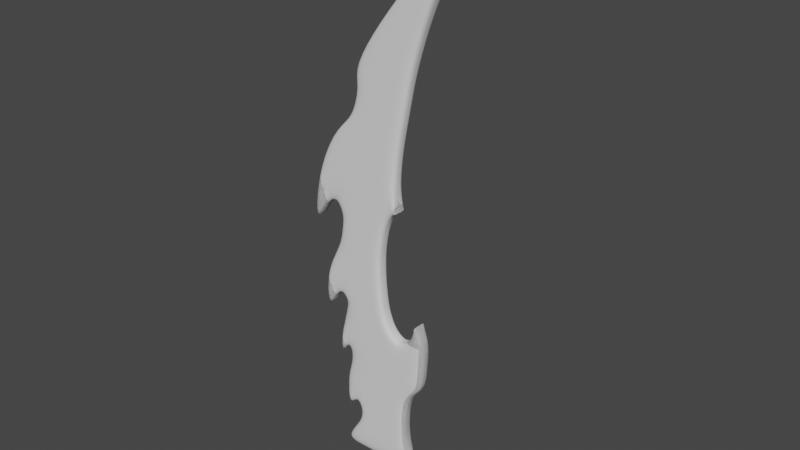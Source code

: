 # Source: sword_2.blend  (saved by Blender 3.3.6; exported with 4.5.12 LTS)
import bpy
from mathutils import Matrix  # noqa: F401  (used for matrix-valued properties, if any)

bpy.ops.wm.read_factory_settings(use_empty=True)
scene = bpy.context.scene
scene.name = 'Scene'

# ---- collections
col_collection = bpy.data.collections.new('Collection'); scene.collection.children.link(col_collection)

# ---- node groups
ng_auto_smooth = bpy.data.node_groups.new('Auto Smooth', 'GeometryNodeTree')
_s = ng_auto_smooth.interface.new_socket(name='Geometry', in_out='OUTPUT', socket_type='NodeSocketGeometry')
_s = ng_auto_smooth.interface.new_socket(name='Geometry', in_out='INPUT', socket_type='NodeSocketGeometry')
_s = ng_auto_smooth.interface.new_socket(name='Angle', in_out='INPUT', socket_type='NodeSocketFloat')
_s.subtype = 'ANGLE'
_s.min_value = 0.0
_s.max_value = 3.142
ng_auto_smooth.is_modifier = True
_N = ng_auto_smooth.nodes; _L = ng_auto_smooth.links
n0 = _N.new('NodeGroupOutput'); n0.name = 'Group Output'; n0.location = (480, -100)
n1 = _N.new('NodeGroupInput'); n1.name = 'Group Input'; n1.location = (-420, -300)
n2 = _N.new('NodeGroupInput'); n2.name = 'Group Input.001'; n2.location = (-60, -100)
n3 = _N.new('GeometryNodeSetShadeSmooth'); n3.name = 'Set Shade Smooth'; n3.location = (120, -100)
n3.domain = 'EDGE'
n4 = _N.new('GeometryNodeSetShadeSmooth'); n4.name = 'Set Shade Smooth.001'; n4.location = (300, -100)
n5 = _N.new('GeometryNodeInputMeshEdgeAngle'); n5.name = 'Edge Angle'; n5.location = (-420, -220)
n6 = _N.new('GeometryNodeInputEdgeSmooth'); n6.name = 'Is Edge Smooth'; n6.location = (-60, -160)
n7 = _N.new('GeometryNodeInputShadeSmooth'); n7.name = 'Is Face Smooth'; n7.location = (-240, -340)
n8 = _N.new('FunctionNodeBooleanMath'); n8.name = 'Boolean Math'; n8.location = (-60, -220)
n9 = _N.new('FunctionNodeCompare'); n9.name = 'Compare'; n9.location = (-240, -180)
n9.operation = 'LESS_EQUAL'
_L.new(n5.outputs[0], n9.inputs[0])
_L.new(n4.outputs[0], n0.inputs[0])
_L.new(n1.outputs[1], n9.inputs[1])
_L.new(n9.outputs[0], n8.inputs[0])
_L.new(n7.outputs[0], n8.inputs[1])
_L.new(n2.outputs[0], n3.inputs[0])
_L.new(n6.outputs[0], n3.inputs[1])
_L.new(n3.outputs[0], n4.inputs[0])
_L.new(n8.outputs[0], n3.inputs[2])
n0.is_active_output = True

# ---- world
world_world = bpy.data.worlds.new('World'); scene.world = world_world
world_world.use_nodes = True; world_world.node_tree.nodes.clear()
_N = world_world.node_tree.nodes; _L = world_world.node_tree.links
n0 = _N.new('ShaderNodeOutputWorld'); n0.name = 'World Output'; n0.location = (300, 300)
n1 = _N.new('ShaderNodeBackground'); n1.name = 'Background'; n1.location = (10, 300)
n1.inputs[0].default_value = (0.05088, 0.05088, 0.05088, 1.0)
_L.new(n1.outputs[0], n0.inputs[0])
n0.is_active_output = True
world_world.color = (0.05088, 0.05088, 0.05088)
world_world.use_sun_shadow = False
world_world.sun_shadow_jitter_overblur = 0.0

# ---- meshes
me_plane_001 = bpy.data.meshes.new('Plane.001')
me_plane_001.from_pydata([(-2.713, -10.31, 0.2429), (-0.4959, -10.43, 0.2429), (-0.5432, -8.626, 0.2429), (-1.994, -8.458, 0.2429), (-2.12, -9.494, 0.2429), (-0.6125, -9.672, 0.2429), (-0.6058, -9.144, 0.2429), (-1.913, -9.0, 0.2429), (-0.3077, -7.74, 0.2429), (-2.213, -7.427, 0.2429), (-2.333, -7.904, 0.2429), (-0.4554, -8.178, 0.2429), (0.141, -6.873, 0.2429), (-2.05, -6.513, 0.2429), (-2.101, -7.085, 0.2429), (0.02053, -7.433, 0.2429), (0.2565, -6.027, 0.2429), (-2.19, -5.624, 0.2429), (-1.188, -10.55, 0.2429), (-0.9786, -8.575, 0.2429), (-1.065, -9.618, 0.2429), (-0.9981, -9.101, 0.2429), (-0.8793, -7.646, 0.2429), (-1.019, -8.096, 0.2429), (-0.5162, -6.765, 0.2429), (-0.6158, -7.329, 0.2429), (-0.4773, -5.906, 0.2429), (-2.088, -4.544, 0.2429), (-0.8556, -4.746, 0.2429), (-2.029, -5.102, 0.2429), (-0.7828, -5.307, 0.2429), (0.1319, -5.182, 0.2429), (0.05933, -5.171, 0.2429), (-0.08389, -5.56, 0.2429), (0.2429, -5.613, 0.2429), (-2.149, -3.155, 0.2429), (-0.8085, -3.375, 0.2429), (-1.892, -1.376, 0.2429), (-0.3702, -1.626, 0.2429), (-1.857, -2.293, 0.2429), (-0.6612, -2.489, 0.2429), (0.1076, -5.116, 0.2429), (0.07821, -5.111, 0.2429), (-1.783, 0.8555, 0.2429), (0.1004, 0.5459, 0.2429), (-0.9053, 2.967, 0.2429), (0.6334, 2.715, 0.2429), (0.9677, 5.561, 0.2429), (1.642, 5.451, 0.2429), (-0.06847, 4.281, 0.2429), (1.071, 4.094, 0.2429), (2.267, 6.849, 0.2429), (2.362, 6.834, 0.2429), (1.568, 6.213, 0.2429), (1.966, 6.148, 0.2429), (-0.99, 1.852, 0.2429), (0.3669, 1.63, 0.2429), (-2.571, -2.073, 0.2429), (-2.644, -2.065, 0.2345), (-2.172, -1.432, 0.2421), (-2.4, -0.5736, 0.2387), (-2.525, -5.091, 0.2429), (-2.602, -5.082, 0.2429), (-2.33, -4.722, 0.2429), (-2.524, -3.95, 0.2429), (-1.838, -0.2603, 0.2429), (-0.1004, -0.5459, 0.2429), (-2.608, -2.069, 0.2387), (-2.281, -1.004, 0.2404), (-0.1959, -1.483, 0.2429), (-0.1488, -1.301, 0.2429), (-2.3, -6.741, 0.2429), (-2.355, -6.73, 0.2429), (-2.19, -6.568, 0.2429), (-2.307, -6.172, 0.2429), (-0.1337, -1.443, 0.2429), (-0.1276, -1.409, 0.2429), (-2.28, -8.765, 0.2429), (-2.34, -8.702, 0.2429), (2.339, 6.892, 0.2429), (2.395, 6.883, 0.2429), (-0.7828, -5.307, 0.0), (-0.4773, -5.906, -1.639e-07), (0.02053, -7.433, -1.043e-07), (-0.3077, -7.74, -8.941e-08), (-0.9053, 2.967, 1.639e-07), (-0.06847, 4.281, 3.278e-07), (1.642, 5.451, 4.47e-07), (1.071, 4.094, 3.129e-07), (-2.602, -2.07, -0.004101), (-2.638, -2.066, -0.00825), (0.9677, 5.561, 4.321e-07), (-0.08389, -5.56, -1.341e-07), (0.6334, 2.715, 1.639e-07), (0.1319, -5.182, -8.941e-08), (0.2429, -5.613, -1.192e-07), (0.2565, -6.027, -1.49e-07), (0.141, -6.873, -1.341e-07), (0.05933, -5.171, -1.043e-07), (-1.188, -10.55, -1.49e-08), (-2.713, -10.31, -1.49e-08), (-2.12, -9.494, -1.49e-08), (1.568, 6.213, 5.215e-07), (-0.4959, -10.43, -1.49e-08), (2.362, 6.834, 5.811e-07), (1.966, 6.148, 5.215e-07), (-0.1004, -0.5459, 1.49e-08), (-0.1488, -1.301, -2.98e-08), (2.267, 6.849, 5.811e-07), (-0.5432, -8.626, -5.96e-08), (-0.6058, -9.144, -4.47e-08), (-0.1959, -1.483, -2.98e-08), (-0.3702, -1.626, 7.451e-08), (-0.8085, -3.375, -8.941e-08), (-0.8556, -4.746, -2.235e-07), (-1.913, -9.0, -4.47e-08), (-2.3, -6.741, -2.384e-07), (-2.355, -6.73, -2.235e-07), (-0.6125, -9.672, -1.49e-08), (-2.05, -6.513, -1.49e-07), (-2.19, -6.568, -1.937e-07), (-0.99, 1.852, 5.96e-08), (-2.149, -3.155, -1.043e-07), (-1.857, -2.293, 0.0), (-2.307, -6.172, -2.235e-07), (0.3669, 1.63, 7.451e-08), (0.1004, 0.5459, -1.49e-08), (-0.6612, -2.489, -1.49e-08), (-1.892, -1.376, 5.662e-07), (-1.994, -8.458, -5.96e-08), (-2.19, -5.624, -1.937e-07), (-2.566, -2.075, 4.832e-05), (-2.169, -1.434, -0.0007095), (-0.1276, -1.409, -5.96e-08), (-0.1337, -1.443, -7.451e-08), (-2.398, -0.5738, -0.004157), (0.07821, -5.111, 0.0), (0.1076, -5.116, 0.0), (-0.4554, -8.178, -7.451e-08), (-1.783, 0.8554, 7.451e-08), (-2.333, -7.904, -8.941e-08), (-2.213, -7.427, -1.043e-07), (-2.28, -8.765, -1.341e-07), (-2.34, -8.702, -1.341e-07), (-2.525, -5.091, -3.427e-07), (-2.602, -5.082, -3.427e-07), (-2.088, -4.544, -2.384e-07), (-2.33, -4.722, -2.831e-07), (2.339, 6.892, 5.96e-07), (2.395, 6.883, 5.811e-07), (-2.524, -3.95, -2.235e-07), (-2.029, -5.102, 0.0), (-2.101, -7.085, -1.341e-07), (-1.208, 1.324, 0.2429), (0.2337, 1.088, 0.2429), (-1.208, 1.324, 0.0), (0.2337, 1.088, 2.98e-08), (-0.5514, -2.051, 0.2429), (-1.768, -1.852, 0.2429), (-1.767, -1.852, 0.0), (-0.5514, -2.051, 0.0), (-1.949, -2.733, 0.2429), (-0.7527, -2.929, 0.2429), (-0.7527, -2.929, 0.0), (-1.949, -2.733, 0.0), (-0.8371, -5.023, 0.2429), (-1.969, -4.838, 0.2429), (-1.969, -4.838, 0.0), (-0.8371, -5.023, 0.0), (-0.2091, -5.745, 0.2429), (0.2497, -5.82, 0.2429), (0.2497, -5.82, -1.341e-07), (-0.2091, -5.745, 0.0), (-2.109, -5.363, 0.2429), (-0.7015, -5.595, 0.2429), (-2.109, -5.363, 0.0), (-0.7015, -5.595, 0.0), (-2.118, -3.849, 0.2429), (-0.8553, -4.057, 0.2429), (-2.564, -5.087, 0.2429), (-2.427, -4.336, 0.2429), (-2.564, -5.087, -3.427e-07), (-0.8553, -4.057, 0.0), (0.5002, 2.173, 0.2429), (-0.848, 2.393, 0.2429), (0.5002, 2.173, 1.192e-07), (-0.848, 2.393, 0.0)], [], [(21, 19, 2, 6), (18, 20, 5, 1), (20, 21, 6, 5), (23, 22, 8, 11), (19, 23, 11, 2), (25, 24, 12, 15), (22, 25, 15, 8), (24, 26, 16, 12), (13, 17, 26, 24), (9, 14, 25, 22), (14, 13, 24, 25), (3, 10, 23, 19), (10, 9, 22, 23), (4, 7, 21, 20), (0, 4, 20, 18), (7, 3, 19, 21), (166, 27, 28, 165), (173, 29, 30, 174), (33, 32, 31, 34), (169, 33, 34, 170), (177, 35, 36, 178), (158, 37, 38, 157), (161, 39, 40, 162), (32, 42, 41, 31), (65, 43, 44, 66), (184, 45, 46, 183), (49, 47, 48, 50), (45, 49, 50, 46), (53, 51, 52, 54), (47, 53, 54, 48), (153, 55, 56, 154), (68, 67, 58, 60), (65, 68, 60, 43), (180, 179, 62, 64), (177, 180, 64, 35), (37, 59, 68, 65), (59, 57, 67, 68), (37, 65, 66, 38), (66, 70, 69, 38), (73, 71, 72, 74), (13, 73, 74, 17), (70, 76, 75, 69), (3, 77, 78, 10), (51, 79, 80, 52), (13, 14, 152, 119), (166, 29, 151, 167), (183, 46, 93, 185), (35, 64, 150, 122), (52, 80, 149, 104), (15, 12, 97, 83), (165, 28, 114, 168), (153, 43, 139, 155), (61, 63, 147, 144), (79, 51, 108, 148), (14, 9, 141, 152), (173, 17, 130, 175), (64, 62, 145, 150), (80, 79, 148, 149), (66, 44, 126, 106), (63, 27, 146, 147), (10, 78, 143, 140), (179, 61, 144, 181), (77, 3, 129, 142), (2, 11, 138, 109), (78, 77, 142, 143), (9, 10, 140, 141), (42, 32, 98, 136), (43, 60, 135, 139), (69, 75, 134, 111), (11, 8, 84, 138), (31, 41, 137, 94), (57, 59, 132, 131), (76, 70, 107, 133), (41, 42, 136, 137), (60, 58, 90, 135), (75, 76, 133, 134), (59, 37, 128, 132), (162, 40, 127, 163), (67, 57, 131, 89), (17, 74, 124, 130), (3, 7, 115, 129), (158, 39, 123, 159), (71, 73, 120, 116), (5, 6, 110, 118), (157, 38, 112, 160), (154, 56, 125, 156), (74, 72, 117, 124), (161, 35, 122, 164), (184, 55, 121, 186), (73, 13, 119, 120), (1, 5, 118, 103), (72, 71, 116, 117), (7, 4, 101, 115), (178, 36, 113, 182), (48, 54, 105, 87), (38, 69, 111, 112), (6, 2, 109, 110), (51, 53, 102, 108), (70, 66, 106, 107), (54, 52, 104, 105), (18, 1, 103, 99), (53, 47, 91, 102), (4, 0, 100, 101), (170, 34, 95, 171), (0, 18, 99, 100), (32, 33, 92, 98), (12, 16, 96, 97), (34, 31, 94, 95), (46, 50, 88, 93), (169, 26, 82, 172), (47, 49, 86, 91), (58, 67, 89, 90), (50, 48, 87, 88), (49, 45, 85, 86), (8, 15, 83, 84), (174, 30, 81, 176), (44, 154, 156, 126), (55, 153, 155, 121), (43, 153, 154, 44), (40, 157, 160, 127), (37, 158, 159, 128), (39, 158, 157, 40), (39, 161, 164, 123), (36, 162, 163, 113), (35, 161, 162, 36), (30, 165, 168, 81), (27, 166, 167, 146), (29, 166, 165, 30), (33, 169, 172, 92), (16, 170, 171, 96), (26, 169, 170, 16), (26, 174, 176, 82), (29, 173, 175, 151), (17, 173, 174, 26), (28, 178, 182, 114), (62, 179, 181, 145), (27, 63, 180, 177), (63, 61, 179, 180), (27, 177, 178, 28), (45, 184, 186, 85), (56, 183, 185, 125), (55, 184, 183, 56)])
me_plane_001.polygons.foreach_set('use_smooth', [True] * 142)
_uv = me_plane_001.uv_layers.new(name='UVMap')
_uv.uv.foreach_set('vector', [0.7, 0.5, 0.7, 0.5, 1.0, 0.5, 1.0, 0.5, 0.7, 0.0, 0.7, 0.5, 1.0, 0.5, 1.0, 0.07267, 0.7, 0.5, 0.7, 0.5, 1.0, 0.5, 1.0, 0.5, 0.7, 0.5, 0.7, 0.5, 1.0, 0.5, 1.0, 0.5, 0.7, 0.5, 0.7, 0.5, 1.0, 0.5, 1.0, 0.5, 0.7, 0.5, 0.7, 0.5, 1.0, 0.5, 1.0, 0.5, 0.7, 0.5, 0.7, 0.5, 1.0, 0.5, 1.0, 0.5, 0.7, 0.5, 0.7, 0.5, 1.0, 0.5, 1.0, 0.5, 0.0, 0.5, 0.0, 0.5, 0.7, 0.5, 0.7, 0.5, 0.0, 0.5, 0.0, 0.5, 0.7, 0.5, 0.7, 0.5, 0.0, 0.5, 0.0, 0.5, 0.7, 0.5, 0.7, 0.5, 0.0, 0.5, 0.0, 0.5, 0.7, 0.5, 0.7, 0.5, 0.0, 0.5, 0.0, 0.5, 0.7, 0.5, 0.7, 0.5, 0.0, 0.5, 0.0, 0.5, 0.7, 0.5, 0.7, 0.5, 0.0, 0.09358, 0.0, 0.5, 0.7, 0.5, 0.7, 0.0, 0.0, 0.5, 0.0, 0.5, 0.7, 0.5, 0.7, 0.5, 0.0, 0.5, 0.0, 0.5, 0.7, 0.5, 0.7, 0.5, 0.0, 0.5, 0.0, 0.5, 0.7, 0.5, 0.7, 0.5, 0.7, 0.5, 0.7, 0.5, 1.0, 0.5, 1.0, 0.5, 0.7, 0.5, 0.7, 0.5, 1.0, 0.5, 1.0, 0.5, 0.0, 0.5, 0.0, 0.5, 0.7, 0.5, 0.7, 0.5, 0.0, 0.5, 0.0, 0.5, 0.7, 0.5, 0.7, 0.5, 0.0, 0.5, 0.0, 0.5, 0.7, 0.5, 0.7, 0.5, 0.7, 0.5, 0.7, 0.5, 1.0, 0.5, 1.0, 0.5, 0.02924, 0.5, 0.05848, 0.5, 0.7, 0.5, 0.7, 0.5, 0.05848, 0.5, 0.05848, 0.5, 0.7, 0.5, 0.7, 0.5, 0.2422, 0.5, 0.4259, 0.5, 0.7, 0.5, 0.7, 0.5, 0.05848, 0.5, 0.2422, 0.5, 0.7, 0.5, 0.7, 0.5, 0.5421, 0.5, 0.6583, 0.5, 0.6966, 0.5, 0.6983, 0.5, 0.4259, 0.5, 0.5421, 0.5, 0.6983, 0.5, 0.7, 0.5, 0.05848, 0.5, 0.05848, 0.5, 0.7, 0.5, 0.7, 0.5, 0.03438, 0.5, 0.02924, 0.5, 0.05848, 0.5, 0.05848, 0.5, 0.02924, 0.5, 0.03438, 0.5, 0.05848, 0.5, 0.05848, 0.5, 0.0, 0.5, 0.0, 0.5, 0.0, 0.5, 0.0, 0.5, 0.0, 0.5, 0.0, 0.5, 0.0, 0.5, 0.0, 0.5, 0.0, 0.5, 0.01028, 0.5, 0.03438, 0.5, 0.02924, 0.5, 0.01028, 0.5, 0.0, 0.5, 0.02924, 0.5, 0.03438, 0.5, 0.0, 0.5, 0.02924, 0.5, 0.7, 0.5, 0.7, 0.5, 0.7, 0.5, 0.7, 0.5, 0.7, 0.5, 0.7, 0.5, 0.0, 0.5, 0.0, 0.5, 0.0, 0.5, 0.0, 0.5, 0.0, 0.5, 0.0, 0.5, 0.0, 0.5, 0.0, 0.5, 0.7, 0.5, 0.7, 0.5, 0.7, 0.5, 0.7, 0.5, 0.0, 0.5, 0.0, 0.5, 0.0, 0.5, 0.0, 0.5, 0.6583, 0.5, 0.6736, 0.5, 0.6966, 0.5, 0.6966, 0.5, 0.0, 0.5, 0.0, 0.5, 0.0, 0.5, 0.0, 0.5, 0.0, 0.5, 0.0, 0.5, 0.0, 0.5, 0.0, 0.5, 0.7, 0.5, 0.7, 0.5, 0.7, 0.5, 0.7, 0.5, 0.0, 0.5, 0.0, 0.5, 0.0, 0.5, 0.0, 0.5, 0.6966, 0.5, 0.6966, 0.5, 0.6966, 0.5, 0.6966, 0.5, 1.0, 0.5, 1.0, 0.5, 1.0, 0.5, 1.0, 0.5, 0.7, 0.5, 0.7, 0.5, 0.7, 0.5, 0.7, 0.5, 0.05848, 0.5, 0.05848, 0.5, 0.05848, 0.5, 0.05848, 0.5, 0.0, 0.5, 0.0, 0.5, 0.0, 0.5, 0.0, 0.5, 0.6736, 0.5, 0.6583, 0.5, 0.6583, 0.5, 0.6736, 0.5, 0.0, 0.5, 0.0, 0.5, 0.0, 0.5, 0.0, 0.5, 0.0, 0.5, 0.0, 0.5, 0.0, 0.5, 0.0, 0.5, 0.0, 0.5, 0.0, 0.5, 0.0, 0.5, 0.0, 0.5, 0.6966, 0.5, 0.6736, 0.5, 0.6736, 0.5, 0.6966, 0.5, 0.7, 0.5, 0.7, 0.5, 0.7, 0.5, 0.7, 0.5, 0.0, 0.5, 0.0, 0.5, 0.0, 0.5, 0.0, 0.5, 0.0, 0.5, 0.0, 0.5, 0.0, 0.5, 0.0, 0.5, 0.0, 0.5, 0.0, 0.5, 0.0, 0.5, 0.0, 0.5, 0.0, 0.5, 0.0, 0.5, 0.0, 0.5, 0.0, 0.5, 1.0, 0.5, 1.0, 0.5, 1.0, 0.5, 1.0, 0.5, 0.0, 0.5, 0.0, 0.5, 0.0, 0.5, 0.0, 0.5, 0.0, 0.5, 0.0, 0.5, 0.0, 0.5, 0.0, 0.5, 0.7, 0.5, 0.7, 0.5, 0.7, 0.5, 0.7, 0.5, 0.05848, 0.5, 0.05848, 0.5, 0.05848, 0.5, 0.05848, 0.5, 0.7, 0.5, 0.7, 0.5, 0.7, 0.5, 0.7, 0.5, 1.0, 0.5, 1.0, 0.5, 1.0, 0.5, 1.0, 0.5, 1.0, 0.5, 1.0, 0.5, 1.0, 0.5, 1.0, 0.5, 0.0, 0.5, 0.01028, 0.5, 0.01028, 0.5, 0.0, 0.5, 0.7, 0.5, 0.7, 0.5, 0.7, 0.5, 0.7, 0.5, 1.0, 0.5, 0.7, 0.5, 0.7, 0.5, 1.0, 0.5, 0.05848, 0.5, 0.05848, 0.5, 0.05848, 0.5, 0.05848, 0.5, 0.7, 0.5, 0.7, 0.5, 0.7, 0.5, 0.7, 0.5, 0.01028, 0.5, 0.0, 0.5, 0.0, 0.5, 0.01028, 0.5, 0.7, 0.5, 0.7, 0.5, 0.7, 0.5, 0.7, 0.5, 0.02924, 0.5, 0.0, 0.5, 0.0, 0.5, 0.02924, 0.5, 0.0, 0.5, 0.0, 0.5, 0.0, 0.5, 0.0, 0.5, 0.0, 0.5, 0.0, 0.5, 0.0, 0.5, 0.0, 0.5, 0.0, 0.5, 0.0, 0.5, 0.0, 0.5, 0.0, 0.5, 0.0, 0.5, 0.0, 0.5, 0.0, 0.5, 0.0, 0.5, 1.0, 0.5, 1.0, 0.5, 1.0, 0.5, 1.0, 0.5, 0.7, 0.5, 0.7, 0.5, 0.7, 0.5, 0.7, 0.5, 0.7, 0.5, 0.7, 0.5, 0.7, 0.5, 0.7, 0.5, 0.0, 0.5, 0.0, 0.5, 0.0, 0.5, 0.0, 0.5, 0.0, 0.5, 0.0, 0.5, 0.0, 0.5, 0.0, 0.5, 0.05848, 0.5, 0.05848, 0.5, 0.05848, 0.5, 0.05848, 0.5, 0.0, 0.5, 0.0, 0.5, 0.0, 0.5, 0.0, 0.5, 1.0, 0.07267, 1.0, 0.5, 1.0, 0.5, 1.0, 0.07267, 0.0, 0.5, 0.0, 0.5, 0.0, 0.5, 0.0, 0.5, 0.0, 0.5, 0.0, 0.5, 0.0, 0.5, 0.0, 0.5, 0.7, 0.5, 0.7, 0.5, 0.7, 0.5, 0.7, 0.5, 0.7, 0.5, 0.6983, 0.5, 0.6983, 0.5, 0.7, 0.5, 0.7, 0.5, 0.7, 0.5, 0.7, 0.5, 0.7, 0.5, 1.0, 0.5, 1.0, 0.5, 1.0, 0.5, 1.0, 0.5, 0.6583, 0.5, 0.5421, 0.5, 0.5421, 0.5, 0.6583, 0.5, 0.7, 0.5, 0.7, 0.5, 0.7, 0.5, 0.7, 0.5, 0.6983, 0.5, 0.6966, 0.5, 0.6966, 0.5, 0.6983, 0.5, 0.7, 0.0, 1.0, 0.07267, 1.0, 0.07267, 0.7, 0.0, 0.5421, 0.5, 0.4259, 0.5, 0.4259, 0.5, 0.5421, 0.5, 0.0, 0.5, 0.0, 0.09358, 0.0, 0.09358, 0.0, 0.5, 1.0, 0.5, 1.0, 0.5, 1.0, 0.5, 1.0, 0.5, 0.0, 0.09358, 0.7, 0.0, 0.7, 0.0, 0.0, 0.09358, 0.7, 0.5, 0.7, 0.5, 0.7, 0.5, 0.7, 0.5, 1.0, 0.5, 1.0, 0.5, 1.0, 0.5, 1.0, 0.5, 1.0, 0.5, 1.0, 0.5, 1.0, 0.5, 1.0, 0.5, 0.7, 0.5, 0.7, 0.5, 0.7, 0.5, 0.7, 0.5, 0.7, 0.5, 0.7, 0.5, 0.7, 0.5, 0.7, 0.5, 0.4259, 0.5, 0.2422, 0.5, 0.2422, 0.5, 0.4259, 0.5, 0.05848, 0.5, 0.02924, 0.5, 0.02924, 0.5, 0.05848, 0.5, 0.7, 0.5, 0.7, 0.5, 0.7, 0.5, 0.7, 0.5, 0.2422, 0.5, 0.05848, 0.5, 0.05848, 0.5, 0.2422, 0.5, 1.0, 0.5, 1.0, 0.5, 1.0, 0.5, 1.0, 0.5, 0.7, 0.5, 0.7, 0.5, 0.7, 0.5, 0.7, 0.5, 0.7, 0.5, 0.7, 0.5, 0.7, 0.5, 0.7, 0.5, 0.05848, 0.5, 0.05848, 0.5, 0.05848, 0.5, 0.05848, 0.5, 0.05848, 0.5, 0.05848, 0.5, 0.7, 0.5, 0.7, 0.5, 0.7, 0.5, 0.7, 0.5, 0.7, 0.5, 0.7, 0.5, 0.0, 0.5, 0.0, 0.5, 0.0, 0.5, 0.0, 0.5, 0.0, 0.5, 0.0, 0.5, 0.7, 0.5, 0.7, 0.5, 0.0, 0.5, 0.0, 0.5, 0.0, 0.5, 0.0, 0.5, 0.7, 0.5, 0.7, 0.5, 0.7, 0.5, 0.7, 0.5, 0.0, 0.5, 0.0, 0.5, 0.7, 0.5, 0.7, 0.5, 0.7, 0.5, 0.7, 0.5, 0.7, 0.5, 0.7, 0.5, 0.0, 0.5, 0.0, 0.5, 0.0, 0.5, 0.0, 0.5, 0.0, 0.5, 0.0, 0.5, 0.7, 0.5, 0.7, 0.5, 0.7, 0.5, 0.7, 0.5, 0.7, 0.5, 0.7, 0.5, 1.0, 0.5, 1.0, 0.5, 1.0, 0.5, 1.0, 0.5, 0.7, 0.5, 0.7, 0.5, 1.0, 0.5, 1.0, 0.5, 0.7, 0.5, 0.7, 0.5, 0.7, 0.5, 0.7, 0.5, 0.0, 0.5, 0.0, 0.5, 0.0, 0.5, 0.0, 0.5, 0.0, 0.5, 0.0, 0.5, 0.7, 0.5, 0.7, 0.5, 0.7, 0.5, 0.7, 0.5, 0.7, 0.5, 0.7, 0.5, 0.0, 0.5, 0.0, 0.5, 0.0, 0.5, 0.0, 0.5, 0.0, 0.5, 0.0, 0.5, 0.0, 0.5, 0.0, 0.5, 0.0, 0.5, 0.0, 0.5, 0.0, 0.5, 0.0, 0.5, 0.0, 0.5, 0.0, 0.5, 0.7, 0.5, 0.7, 0.5, 0.05848, 0.5, 0.05848, 0.5, 0.05848, 0.5, 0.05848, 0.5, 0.7, 0.5, 0.7, 0.5, 0.7, 0.5, 0.7, 0.5, 0.05848, 0.5, 0.05848, 0.5, 0.7, 0.5, 0.7, 0.5])
me_plane_001.update()
me_plane_003 = bpy.data.meshes.new('Plane.003')
me_plane_003.from_pydata([(-2.713, -10.31, 0.2429), (-0.4959, -10.43, 0.2429), (-0.5432, -8.626, 0.2429), (-1.994, -8.458, 0.2429), (-2.12, -9.494, 0.2429), (-0.6125, -9.672, 0.2429), (-0.6058, -9.144, 0.2429), (-1.913, -9.0, 0.2429), (-0.3077, -7.74, 0.2429), (-2.213, -7.427, 0.2429), (-2.333, -7.904, 0.2429), (-0.4554, -8.178, 0.2429), (0.141, -6.873, 0.2429), (-2.05, -6.513, 0.2429), (-2.101, -7.085, 0.2429), (0.02053, -7.433, 0.2429), (0.2565, -6.027, 0.2429), (-2.19, -5.624, 0.2429), (-1.188, -10.55, 0.2429), (-0.9786, -8.575, 0.2429), (-1.065, -9.618, 0.2429), (-0.9981, -9.101, 0.2429), (-0.8793, -7.646, 0.2429), (-1.019, -8.096, 0.2429), (-0.5162, -6.765, 0.2429), (-0.6158, -7.329, 0.2429), (-0.4773, -5.906, 0.2429), (-2.088, -4.544, 0.2429), (-0.8556, -4.746, 0.2429), (-2.029, -5.102, 0.2429), (-0.7828, -5.307, 0.2429), (0.1319, -5.182, 0.2429), (0.05933, -5.171, 0.2429), (-0.08389, -5.56, 0.2429), (0.2429, -5.613, 0.2429), (-2.149, -3.155, 0.2429), (-0.8085, -3.375, 0.2429), (-1.892, -1.376, 0.2429), (-0.3702, -1.626, 0.2429), (-1.857, -2.293, 0.2429), (-0.6612, -2.489, 0.2429), (0.1076, -5.116, 0.2429), (0.07821, -5.111, 0.2429), (-1.783, 0.8555, 0.2429), (0.1004, 0.5459, 0.2429), (-0.9053, 2.967, 0.2429), (0.6334, 2.715, 0.2429), (0.9677, 5.561, 0.2429), (1.642, 5.451, 0.2429), (-0.06847, 4.281, 0.2429), (1.071, 4.094, 0.2429), (2.267, 6.849, 0.2429), (2.362, 6.834, 0.2429), (1.568, 6.213, 0.2429), (1.966, 6.148, 0.2429), (-0.99, 1.852, 0.2429), (0.3669, 1.63, 0.2429), (-2.571, -2.073, 0.2429), (-2.644, -2.065, 0.2345), (-2.172, -1.432, 0.2421), (-2.4, -0.5736, 0.2387), (-2.525, -5.091, 0.2429), (-2.602, -5.082, 0.2429), (-2.33, -4.722, 0.2429), (-2.524, -3.95, 0.2429), (-1.838, -0.2603, 0.2429), (-0.1004, -0.5459, 0.2429), (-2.608, -2.069, 0.2387), (-2.281, -1.004, 0.2404), (-0.1959, -1.483, 0.2429), (-0.1488, -1.301, 0.2429), (-2.3, -6.741, 0.2429), (-2.355, -6.73, 0.2429), (-2.19, -6.568, 0.2429), (-2.307, -6.172, 0.2429), (-0.1337, -1.443, 0.2429), (-0.1276, -1.409, 0.2429), (-2.28, -8.765, 0.2429), (-2.34, -8.702, 0.2429), (2.339, 6.892, 0.2429), (2.395, 6.883, 0.2429), (-0.7828, -5.307, 0.0), (-0.4773, -5.906, -1.639e-07), (0.02053, -7.433, -1.043e-07), (-0.3077, -7.74, -8.941e-08), (-0.9053, 2.967, 1.639e-07), (-0.06847, 4.281, 3.278e-07), (1.642, 5.451, 4.47e-07), (1.071, 4.094, 3.129e-07), (-2.602, -2.07, -0.004101), (-2.638, -2.066, -0.00825), (0.9677, 5.561, 4.321e-07), (-0.08389, -5.56, -1.341e-07), (0.6334, 2.715, 1.639e-07), (0.1319, -5.182, -8.941e-08), (0.2429, -5.613, -1.192e-07), (0.2565, -6.027, -1.49e-07), (0.141, -6.873, -1.341e-07), (0.05933, -5.171, -1.043e-07), (-1.188, -10.55, -1.49e-08), (-2.713, -10.31, -1.49e-08), (-2.12, -9.494, -1.49e-08), (1.568, 6.213, 5.215e-07), (-0.4959, -10.43, -1.49e-08), (2.362, 6.834, 5.811e-07), (1.966, 6.148, 5.215e-07), (-0.1004, -0.5459, 1.49e-08), (-0.1488, -1.301, -2.98e-08), (2.267, 6.849, 5.811e-07), (-0.5432, -8.626, -5.96e-08), (-0.6058, -9.144, -4.47e-08), (-0.1959, -1.483, -2.98e-08), (-0.3702, -1.626, 7.451e-08), (-0.8085, -3.375, -8.941e-08), (-0.8556, -4.746, -2.235e-07), (-1.913, -9.0, -4.47e-08), (-2.3, -6.741, -2.384e-07), (-2.355, -6.73, -2.235e-07), (-0.6125, -9.672, -1.49e-08), (-2.05, -6.513, -1.49e-07), (-2.19, -6.568, -1.937e-07), (-0.99, 1.852, 5.96e-08), (-2.149, -3.155, -1.043e-07), (-1.857, -2.293, 0.0), (-2.307, -6.172, -2.235e-07), (0.3669, 1.63, 7.451e-08), (0.1004, 0.5459, -1.49e-08), (-0.6612, -2.489, -1.49e-08), (-1.892, -1.376, 5.662e-07), (-1.994, -8.458, -5.96e-08), (-2.19, -5.624, -1.937e-07), (-2.566, -2.075, 4.832e-05), (-2.169, -1.434, -0.0007095), (-0.1276, -1.409, -5.96e-08), (-0.1337, -1.443, -7.451e-08), (-2.398, -0.5738, -0.004157), (0.07821, -5.111, 0.0), (0.1076, -5.116, 0.0), (-0.4554, -8.178, -7.451e-08), (-1.783, 0.8554, 7.451e-08), (-2.333, -7.904, -8.941e-08), (-2.213, -7.427, -1.043e-07), (-2.28, -8.765, -1.341e-07), (-2.34, -8.702, -1.341e-07), (-2.525, -5.091, -3.427e-07), (-2.602, -5.082, -3.427e-07), (-2.088, -4.544, -2.384e-07), (-2.33, -4.722, -2.831e-07), (2.339, 6.892, 5.96e-07), (2.395, 6.883, 5.811e-07), (-2.524, -3.95, -2.235e-07), (-2.029, -5.102, 0.0), (-2.101, -7.085, -1.341e-07), (-1.208, 1.324, 0.2429), (0.2337, 1.088, 0.2429), (-1.208, 1.324, 0.0), (0.2337, 1.088, 2.98e-08), (-0.5514, -2.051, 0.2429), (-1.768, -1.852, 0.2429), (-1.767, -1.852, 0.0), (-0.5514, -2.051, 0.0), (-1.949, -2.733, 0.2429), (-0.7527, -2.929, 0.2429), (-0.7527, -2.929, 0.0), (-1.949, -2.733, 0.0), (-0.8371, -5.023, 0.2429), (-1.969, -4.838, 0.2429), (-1.969, -4.838, 0.0), (-0.8371, -5.023, 0.0), (-0.2091, -5.745, 0.2429), (0.2497, -5.82, 0.2429), (0.2497, -5.82, -1.341e-07), (-0.2091, -5.745, 0.0), (-2.109, -5.363, 0.2429), (-0.7015, -5.595, 0.2429), (-2.109, -5.363, 0.0), (-0.7015, -5.595, 0.0), (-2.118, -3.849, 0.2429), (-0.8553, -4.057, 0.2429), (-2.564, -5.087, 0.2429), (-2.427, -4.336, 0.2429), (-2.564, -5.087, -3.427e-07), (-0.8553, -4.057, 0.0), (0.5002, 2.173, 0.2429), (-0.848, 2.393, 0.2429), (0.5002, 2.173, 1.192e-07), (-0.848, 2.393, 0.0), (-1.2, -8.55, 0.2429), (-1.294, -9.591, 0.2429), (-1.197, -9.079, 0.2429), (-1.17, -7.598, 0.2429), (-1.305, -8.054, 0.2429), (-0.8502, -6.71, 0.2429), (-0.9391, -7.276, 0.2429), (-0.9332, -5.831, 0.2429), (-1.52, -10.5, 0.2429), (-1.124, -4.702, 0.2429), (-1.054, -5.262, 0.2429), (-1.07, -3.332, 0.2429), (-0.7024, -1.574, 0.2429), (-0.9608, -2.44, 0.2429), (-0.3295, 0.6166, 0.2429), (0.2419, 2.779, 0.2429), (1.495, 5.475, 0.2429), (0.7061, 4.154, 0.2429), (2.341, 6.837, 0.2429), (1.879, 6.162, 0.2429), (-0.04824, 1.698, 0.2429), (-0.575, -0.4679, 0.2429), (2.383, 6.885, 0.2429), (2.383, 6.885, 0.0), (-1.52, -10.5, 0.0), (-0.1866, 1.157, 0.2429), (-0.8555, -2.002, 0.2429), (-1.039, -2.882, 0.2429), (-1.084, -4.983, 0.2429), (-1.014, -5.543, 0.2429), (-1.13, -4.011, 0.2429), (0.1136, 2.236, 0.2429), (-1.745, -8.486, 0.2429), (-1.84, -9.527, 0.2429), (-1.743, -9.019, 0.2429), (-1.711, -7.509, 0.2429), (-1.848, -7.975, 0.2429), (-1.392, -6.621, 0.2429), (-1.481, -7.187, 0.2429), (-1.475, -5.742, 0.2429), (-1.666, -4.613, 0.2429), (-1.596, -5.173, 0.2429), (-1.612, -3.243, 0.2429), (-1.439, -1.451, 0.2429), (-1.503, -2.351, 0.2429), (-1.145, 0.7506, 0.2429), (-0.421, 2.888, 0.2429), (0.9677, 5.561, 0.2429), (0.4894, 4.189, 0.2429), (2.267, 6.849, 0.2429), (1.568, 6.213, 0.2429), (-0.63, 1.793, 0.2429), (-1.117, -0.3788, 0.2429), (2.339, 6.892, 0.2429), (-2.063, -10.41, 0.0), (-2.063, -10.41, 0.2429), (2.339, 6.892, 0.0), (-0.8242, 1.261, 0.2429), (-1.397, -1.913, 0.2429), (-1.58, -2.793, 0.2429), (-1.625, -4.894, 0.2429), (-1.555, -5.454, 0.2429), (-1.672, -3.923, 0.2429), (-0.5121, 2.338, 0.2429)], [], [(21, 19, 2, 6), (18, 20, 5, 1), (20, 21, 6, 5), (23, 22, 8, 11), (19, 23, 11, 2), (25, 24, 12, 15), (22, 25, 15, 8), (24, 26, 16, 12), (192, 194, 26, 24), (190, 193, 25, 22), (193, 192, 24, 25), (187, 191, 23, 19), (191, 190, 22, 23), (188, 189, 21, 20), (195, 188, 20, 18), (189, 187, 19, 21), (215, 196, 28, 165), (216, 197, 30, 174), (33, 32, 31, 34), (169, 33, 34, 170), (217, 198, 36, 178), (213, 199, 38, 157), (214, 200, 40, 162), (32, 42, 41, 31), (208, 201, 44, 66), (218, 202, 46, 183), (204, 203, 48, 50), (202, 204, 50, 46), (206, 205, 52, 54), (203, 206, 54, 48), (212, 207, 56, 154), (68, 67, 58, 60), (65, 68, 60, 43), (180, 179, 62, 64), (177, 180, 64, 35), (37, 59, 68, 65), (59, 57, 67, 68), (199, 208, 66, 38), (66, 70, 69, 38), (73, 71, 72, 74), (13, 73, 74, 17), (70, 76, 75, 69), (3, 77, 78, 10), (205, 209, 80, 52), (13, 14, 152, 119), (166, 29, 151, 167), (183, 46, 93, 185), (35, 64, 150, 122), (52, 80, 149, 104), (15, 12, 97, 83), (165, 28, 114, 168), (153, 43, 139, 155), (61, 63, 147, 144), (79, 51, 108, 148), (14, 9, 141, 152), (173, 17, 130, 175), (64, 62, 145, 150), (240, 79, 148, 243), (66, 44, 126, 106), (63, 27, 146, 147), (10, 78, 143, 140), (179, 61, 144, 181), (77, 3, 129, 142), (2, 11, 138, 109), (78, 77, 142, 143), (9, 10, 140, 141), (42, 32, 98, 136), (43, 60, 135, 139), (69, 75, 134, 111), (11, 8, 84, 138), (31, 41, 137, 94), (57, 59, 132, 131), (76, 70, 107, 133), (41, 42, 136, 137), (60, 58, 90, 135), (75, 76, 133, 134), (59, 37, 128, 132), (162, 40, 127, 163), (67, 57, 131, 89), (17, 74, 124, 130), (3, 7, 115, 129), (158, 39, 123, 159), (71, 73, 120, 116), (5, 6, 110, 118), (157, 38, 112, 160), (154, 56, 125, 156), (74, 72, 117, 124), (161, 35, 122, 164), (184, 55, 121, 186), (73, 13, 119, 120), (1, 5, 118, 103), (72, 71, 116, 117), (7, 4, 101, 115), (178, 36, 113, 182), (48, 54, 105, 87), (38, 69, 111, 112), (6, 2, 109, 110), (51, 53, 102, 108), (70, 66, 106, 107), (54, 52, 104, 105), (18, 1, 103, 99), (53, 47, 91, 102), (4, 0, 100, 101), (170, 34, 95, 171), (195, 18, 99, 211), (32, 33, 92, 98), (12, 16, 96, 97), (34, 31, 94, 95), (46, 50, 88, 93), (169, 26, 82, 172), (47, 49, 86, 91), (58, 67, 89, 90), (50, 48, 87, 88), (49, 45, 85, 86), (8, 15, 83, 84), (174, 30, 81, 176), (44, 154, 156, 126), (55, 153, 155, 121), (201, 212, 154, 44), (40, 157, 160, 127), (37, 158, 159, 128), (200, 213, 157, 40), (39, 161, 164, 123), (36, 162, 163, 113), (198, 214, 162, 36), (30, 165, 168, 81), (27, 166, 167, 146), (197, 215, 165, 30), (33, 169, 172, 92), (16, 170, 171, 96), (26, 169, 170, 16), (26, 174, 176, 82), (29, 173, 175, 151), (194, 216, 174, 26), (28, 178, 182, 114), (62, 179, 181, 145), (27, 63, 180, 177), (63, 61, 179, 180), (196, 217, 178, 28), (45, 184, 186, 85), (56, 183, 185, 125), (207, 218, 183, 56), (238, 250, 218, 207), (227, 249, 217, 196), (226, 248, 216, 194), (228, 247, 215, 197), (229, 246, 214, 198), (231, 245, 213, 200), (232, 244, 212, 201), (242, 195, 211, 241), (80, 209, 210, 149), (236, 240, 209, 205), (230, 239, 208, 199), (244, 238, 207, 212), (234, 237, 206, 203), (237, 236, 205, 206), (233, 235, 204, 202), (235, 234, 203, 204), (250, 233, 202, 218), (239, 232, 201, 208), (246, 231, 200, 214), (245, 230, 199, 213), (249, 229, 198, 217), (248, 228, 197, 216), (247, 227, 196, 215), (221, 219, 187, 189), (242, 220, 188, 195), (220, 221, 189, 188), (223, 222, 190, 191), (219, 223, 191, 187), (225, 224, 192, 193), (222, 225, 193, 190), (224, 226, 194, 192), (13, 17, 226, 224), (9, 14, 225, 222), (14, 13, 224, 225), (3, 10, 223, 219), (10, 9, 222, 223), (4, 7, 221, 220), (0, 4, 220, 242), (7, 3, 219, 221), (166, 27, 227, 247), (173, 29, 228, 248), (177, 35, 229, 249), (158, 37, 230, 245), (161, 39, 231, 246), (65, 43, 232, 239), (184, 45, 233, 250), (49, 47, 234, 235), (45, 49, 235, 233), (53, 51, 236, 237), (47, 53, 237, 234), (153, 55, 238, 244), (37, 65, 239, 230), (51, 79, 240, 236), (0, 242, 241, 100), (43, 153, 244, 232), (39, 158, 245, 231), (35, 161, 246, 229), (29, 166, 247, 228), (17, 173, 248, 226), (27, 177, 249, 227), (55, 184, 250, 238), (209, 240, 243, 210)])
me_plane_003.polygons.foreach_set('use_smooth', [True] * 204)
_uv = me_plane_003.uv_layers.new(name='UVMap')
_uv.uv.foreach_set('vector', [0.7, 0.5, 0.7, 0.5, 1.0, 0.5, 1.0, 0.5, 0.7, 0.0, 0.7, 0.5, 1.0, 0.5, 1.0, 0.07267, 0.7, 0.5, 0.7, 0.5, 1.0, 0.5, 1.0, 0.5, 0.7, 0.5, 0.7, 0.5, 1.0, 0.5, 1.0, 0.5, 0.7, 0.5, 0.7, 0.5, 1.0, 0.5, 1.0, 0.5, 0.7, 0.5, 0.7, 0.5, 1.0, 0.5, 1.0, 0.5, 0.7, 0.5, 0.7, 0.5, 1.0, 0.5, 1.0, 0.5, 0.7, 0.5, 0.7, 0.5, 1.0, 0.5, 1.0, 0.5, 0.5476, 0.5, 0.5136, 0.5, 0.7, 0.5, 0.7, 0.5, 0.5476, 0.5, 0.5476, 0.5, 0.7, 0.5, 0.7, 0.5, 0.5476, 0.5, 0.5476, 0.5, 0.7, 0.5, 0.7, 0.5, 0.5476, 0.5, 0.5476, 0.5, 0.7, 0.5, 0.7, 0.5, 0.5476, 0.5, 0.5476, 0.5, 0.7, 0.5, 0.7, 0.5, 0.5476, 0.5, 0.5476, 0.5, 0.7, 0.5, 0.7, 0.5, 0.5476, 0.02038, 0.5476, 0.5, 0.7, 0.5, 0.7, 0.0, 0.5476, 0.5, 0.5476, 0.5, 0.7, 0.5, 0.7, 0.5, 0.5476, 0.5, 0.5476, 0.5, 0.7, 0.5, 0.7, 0.5, 0.5448, 0.5, 0.5476, 0.5, 0.7, 0.5, 0.7, 0.5, 0.7, 0.5, 0.7, 0.5, 1.0, 0.5, 1.0, 0.5, 0.7, 0.5, 0.7, 0.5, 1.0, 0.5, 1.0, 0.5, 0.5476, 0.5, 0.5632, 0.5, 0.7, 0.5, 0.7, 0.5, 0.525, 0.5, 0.5475, 0.5, 0.7, 0.5, 0.7, 0.5, 0.5327, 0.5, 0.5246, 0.5, 0.7, 0.5, 0.7, 0.5, 0.7, 0.5, 0.7, 0.5, 1.0, 0.5, 1.0, 0.5, 0.5168, 0.5, 0.5535, 0.5, 0.7, 0.5, 0.7, 0.5, 0.516, 0.5, 0.5367, 0.5, 0.7, 0.5, 0.7, 0.5, 0.5535, 0.5, 0.6403, 0.5, 0.7, 0.5, 0.7, 0.5, 0.5367, 0.5, 0.5535, 0.5, 0.7, 0.5, 0.7, 0.5, 0.6643, 0.5, 0.6883, 0.5, 0.6966, 0.5, 0.6983, 0.5, 0.6403, 0.5, 0.6643, 0.5, 0.6983, 0.5, 0.7, 0.5, 0.5129, 0.5, 0.5037, 0.5, 0.7, 0.5, 0.7, 0.5, 0.03438, 0.5, 0.02924, 0.5, 0.05848, 0.5, 0.05848, 0.5, 0.02924, 0.5, 0.03438, 0.5, 0.05848, 0.5, 0.05848, 0.5, 0.0, 0.5, 0.0, 0.5, 0.0, 0.5, 0.0, 0.5, 0.0, 0.5, 0.0, 0.5, 0.0, 0.5, 0.0, 0.5, 0.0, 0.5, 0.01028, 0.5, 0.03438, 0.5, 0.02924, 0.5, 0.01028, 0.5, 0.0, 0.5, 0.02924, 0.5, 0.03438, 0.5, 0.5475, 0.5, 0.5168, 0.5, 0.7, 0.5, 0.7, 0.5, 0.7, 0.5, 0.7, 0.5, 0.7, 0.5, 0.7, 0.5, 0.0, 0.5, 0.0, 0.5, 0.0, 0.5, 0.0, 0.5, 0.0, 0.5, 0.0, 0.5, 0.0, 0.5, 0.0, 0.5, 0.7, 0.5, 0.7, 0.5, 0.7, 0.5, 0.7, 0.5, 0.0, 0.5, 0.0, 0.5, 0.0, 0.5, 0.0, 0.5, 0.6883, 0.5, 0.6916, 0.5, 0.6966, 0.5, 0.6966, 0.5, 0.0, 0.5, 0.0, 0.5, 0.0, 0.5, 0.0, 0.5, 0.0, 0.5, 0.0, 0.5, 0.0, 0.5, 0.0, 0.5, 0.7, 0.5, 0.7, 0.5, 0.7, 0.5, 0.7, 0.5, 0.0, 0.5, 0.0, 0.5, 0.0, 0.5, 0.0, 0.5, 0.6966, 0.5, 0.6966, 0.5, 0.6966, 0.5, 0.6966, 0.5, 1.0, 0.5, 1.0, 0.5, 1.0, 0.5, 1.0, 0.5, 0.7, 0.5, 0.7, 0.5, 0.7, 0.5, 0.7, 0.5, 0.05848, 0.5, 0.05848, 0.5, 0.05848, 0.5, 0.05848, 0.5, 0.0, 0.5, 0.0, 0.5, 0.0, 0.5, 0.0, 0.5, 0.6736, 0.5, 0.6583, 0.5, 0.6583, 0.5, 0.6736, 0.5, 0.0, 0.5, 0.0, 0.5, 0.0, 0.5, 0.0, 0.5, 0.0, 0.5, 0.0, 0.5, 0.0, 0.5, 0.0, 0.5, 0.0, 0.5, 0.0, 0.5, 0.0, 0.5, 0.0, 0.5, 0.6736, 0.5, 0.6736, 0.5, 0.6736, 0.5, 0.6736, 0.5, 0.7, 0.5, 0.7, 0.5, 0.7, 0.5, 0.7, 0.5, 0.0, 0.5, 0.0, 0.5, 0.0, 0.5, 0.0, 0.5, 0.0, 0.5, 0.0, 0.5, 0.0, 0.5, 0.0, 0.5, 0.0, 0.5, 0.0, 0.5, 0.0, 0.5, 0.0, 0.5, 0.0, 0.5, 0.0, 0.5, 0.0, 0.5, 0.0, 0.5, 1.0, 0.5, 1.0, 0.5, 1.0, 0.5, 1.0, 0.5, 0.0, 0.5, 0.0, 0.5, 0.0, 0.5, 0.0, 0.5, 0.0, 0.5, 0.0, 0.5, 0.0, 0.5, 0.0, 0.5, 0.7, 0.5, 0.7, 0.5, 0.7, 0.5, 0.7, 0.5, 0.05848, 0.5, 0.05848, 0.5, 0.05848, 0.5, 0.05848, 0.5, 0.7, 0.5, 0.7, 0.5, 0.7, 0.5, 0.7, 0.5, 1.0, 0.5, 1.0, 0.5, 1.0, 0.5, 1.0, 0.5, 1.0, 0.5, 1.0, 0.5, 1.0, 0.5, 1.0, 0.5, 0.0, 0.5, 0.01028, 0.5, 0.01028, 0.5, 0.0, 0.5, 0.7, 0.5, 0.7, 0.5, 0.7, 0.5, 0.7, 0.5, 1.0, 0.5, 0.7, 0.5, 0.7, 0.5, 1.0, 0.5, 0.05848, 0.5, 0.05848, 0.5, 0.05848, 0.5, 0.05848, 0.5, 0.7, 0.5, 0.7, 0.5, 0.7, 0.5, 0.7, 0.5, 0.01028, 0.5, 0.0, 0.5, 0.0, 0.5, 0.01028, 0.5, 0.7, 0.5, 0.7, 0.5, 0.7, 0.5, 0.7, 0.5, 0.02924, 0.5, 0.0, 0.5, 0.0, 0.5, 0.02924, 0.5, 0.0, 0.5, 0.0, 0.5, 0.0, 0.5, 0.0, 0.5, 0.0, 0.5, 0.0, 0.5, 0.0, 0.5, 0.0, 0.5, 0.0, 0.5, 0.0, 0.5, 0.0, 0.5, 0.0, 0.5, 0.0, 0.5, 0.0, 0.5, 0.0, 0.5, 0.0, 0.5, 1.0, 0.5, 1.0, 0.5, 1.0, 0.5, 1.0, 0.5, 0.7, 0.5, 0.7, 0.5, 0.7, 0.5, 0.7, 0.5, 0.7, 0.5, 0.7, 0.5, 0.7, 0.5, 0.7, 0.5, 0.0, 0.5, 0.0, 0.5, 0.0, 0.5, 0.0, 0.5, 0.0, 0.5, 0.0, 0.5, 0.0, 0.5, 0.0, 0.5, 0.05848, 0.5, 0.05848, 0.5, 0.05848, 0.5, 0.05848, 0.5, 0.0, 0.5, 0.0, 0.5, 0.0, 0.5, 0.0, 0.5, 1.0, 0.07267, 1.0, 0.5, 1.0, 0.5, 1.0, 0.07267, 0.0, 0.5, 0.0, 0.5, 0.0, 0.5, 0.0, 0.5, 0.0, 0.5, 0.0, 0.5, 0.0, 0.5, 0.0, 0.5, 0.7, 0.5, 0.7, 0.5, 0.7, 0.5, 0.7, 0.5, 0.7, 0.5, 0.6983, 0.5, 0.6983, 0.5, 0.7, 0.5, 0.7, 0.5, 0.7, 0.5, 0.7, 0.5, 0.7, 0.5, 1.0, 0.5, 1.0, 0.5, 1.0, 0.5, 1.0, 0.5, 0.6583, 0.5, 0.5421, 0.5, 0.5421, 0.5, 0.6583, 0.5, 0.7, 0.5, 0.7, 0.5, 0.7, 0.5, 0.7, 0.5, 0.6983, 0.5, 0.6966, 0.5, 0.6966, 0.5, 0.6983, 0.5, 0.7, 0.0, 1.0, 0.07267, 1.0, 0.07267, 0.7, 0.0, 0.5421, 0.5, 0.4259, 0.5, 0.4259, 0.5, 0.5421, 0.5, 0.0, 0.5, 0.0, 0.09358, 0.0, 0.09358, 0.0, 0.5, 1.0, 0.5, 1.0, 0.5, 1.0, 0.5, 1.0, 0.5, 0.5476, 0.02038, 0.7, 0.0, 0.7, 0.0, 0.5476, 0.02038, 0.7, 0.5, 0.7, 0.5, 0.7, 0.5, 0.7, 0.5, 1.0, 0.5, 1.0, 0.5, 1.0, 0.5, 1.0, 0.5, 1.0, 0.5, 1.0, 0.5, 1.0, 0.5, 1.0, 0.5, 0.7, 0.5, 0.7, 0.5, 0.7, 0.5, 0.7, 0.5, 0.7, 0.5, 0.7, 0.5, 0.7, 0.5, 0.7, 0.5, 0.4259, 0.5, 0.2422, 0.5, 0.2422, 0.5, 0.4259, 0.5, 0.05848, 0.5, 0.02924, 0.5, 0.02924, 0.5, 0.05848, 0.5, 0.7, 0.5, 0.7, 0.5, 0.7, 0.5, 0.7, 0.5, 0.2422, 0.5, 0.05848, 0.5, 0.05848, 0.5, 0.2422, 0.5, 1.0, 0.5, 1.0, 0.5, 1.0, 0.5, 1.0, 0.5, 0.7, 0.5, 0.7, 0.5, 0.7, 0.5, 0.7, 0.5, 0.7, 0.5, 0.7, 0.5, 0.7, 0.5, 0.7, 0.5, 0.05848, 0.5, 0.05848, 0.5, 0.05848, 0.5, 0.05848, 0.5, 0.5535, 0.5, 0.5129, 0.5, 0.7, 0.5, 0.7, 0.5, 0.7, 0.5, 0.7, 0.5, 0.7, 0.5, 0.7, 0.5, 0.0, 0.5, 0.0, 0.5, 0.0, 0.5, 0.0, 0.5, 0.5246, 0.5, 0.525, 0.5, 0.7, 0.5, 0.7, 0.5, 0.0, 0.5, 0.0, 0.5, 0.0, 0.5, 0.0, 0.5, 0.7, 0.5, 0.7, 0.5, 0.7, 0.5, 0.7, 0.5, 0.5632, 0.5, 0.5327, 0.5, 0.7, 0.5, 0.7, 0.5, 0.7, 0.5, 0.7, 0.5, 0.7, 0.5, 0.7, 0.5, 0.0, 0.5, 0.0, 0.5, 0.0, 0.5, 0.0, 0.5, 0.5476, 0.5, 0.5476, 0.5, 0.7, 0.5, 0.7, 0.5, 0.7, 0.5, 0.7, 0.5, 0.7, 0.5, 0.7, 0.5, 1.0, 0.5, 1.0, 0.5, 1.0, 0.5, 1.0, 0.5, 0.7, 0.5, 0.7, 0.5, 1.0, 0.5, 1.0, 0.5, 0.7, 0.5, 0.7, 0.5, 0.7, 0.5, 0.7, 0.5, 0.0, 0.5, 0.0, 0.5, 0.0, 0.5, 0.0, 0.5, 0.5136, 0.5, 0.5448, 0.5, 0.7, 0.5, 0.7, 0.5, 0.7, 0.5, 0.7, 0.5, 0.7, 0.5, 0.7, 0.5, 0.0, 0.5, 0.0, 0.5, 0.0, 0.5, 0.0, 0.5, 0.0, 0.5, 0.0, 0.5, 0.0, 0.5, 0.0, 0.5, 0.0, 0.5, 0.0, 0.5, 0.0, 0.5, 0.0, 0.5, 0.5476, 0.5, 0.5476, 0.5, 0.7, 0.5, 0.7, 0.5, 0.05848, 0.5, 0.05848, 0.5, 0.05848, 0.5, 0.05848, 0.5, 0.7, 0.5, 0.7, 0.5, 0.7, 0.5, 0.7, 0.5, 0.5037, 0.5, 0.516, 0.5, 0.7, 0.5, 0.7, 0.5, 0.2287, 0.5, 0.2183, 0.5, 0.516, 0.5, 0.5037, 0.5, 0.2399, 0.5, 0.2473, 0.5, 0.5476, 0.5, 0.5476, 0.5, 0.2922, 0.5, 0.2755, 0.5, 0.5448, 0.5, 0.5136, 0.5, 0.2433, 0.5, 0.2126, 0.5, 0.5476, 0.5, 0.5476, 0.5, 0.2802, 0.5, 0.2158, 0.5, 0.5327, 0.5, 0.5632, 0.5, 0.2075, 0.5, 0.2131, 0.5, 0.525, 0.5, 0.5246, 0.5, 0.2758, 0.5, 0.2291, 0.5, 0.5129, 0.5, 0.5535, 0.5, 0.2984, 0.05368, 0.5476, 0.02038, 0.5476, 0.02038, 0.2984, 0.05368, 0.6966, 0.5, 0.6916, 0.5, 0.6916, 0.5, 0.6966, 0.5, 0.6583, 0.5, 0.6736, 0.5, 0.6916, 0.5, 0.6883, 0.5, 0.2088, 0.5, 0.3076, 0.5, 0.5168, 0.5, 0.5475, 0.5, 0.2291, 0.5, 0.2287, 0.5, 0.5037, 0.5, 0.5129, 0.5, 0.4259, 0.5, 0.5421, 0.5, 0.6643, 0.5, 0.6403, 0.5, 0.5421, 0.5, 0.6583, 0.5, 0.6883, 0.5, 0.6643, 0.5, 0.2604, 0.5, 0.4664, 0.5, 0.5535, 0.5, 0.5367, 0.5, 0.4664, 0.5, 0.4259, 0.5, 0.6403, 0.5, 0.5535, 0.5, 0.2183, 0.5, 0.2604, 0.5, 0.5367, 0.5, 0.516, 0.5, 0.3076, 0.5, 0.2758, 0.5, 0.5535, 0.5, 0.5168, 0.5, 0.2158, 0.5, 0.2075, 0.5, 0.5246, 0.5, 0.5327, 0.5, 0.2131, 0.5, 0.2088, 0.5, 0.5475, 0.5, 0.525, 0.5, 0.2473, 0.5, 0.2802, 0.5, 0.5632, 0.5, 0.5476, 0.5, 0.2755, 0.5, 0.2433, 0.5, 0.5476, 0.5, 0.5448, 0.5, 0.2126, 0.5, 0.2399, 0.5, 0.5476, 0.5, 0.5476, 0.5, 0.1303, 0.5, 0.1718, 0.5, 0.5476, 0.5, 0.5476, 0.5, 0.2984, 0.05368, 0.1859, 0.5, 0.5476, 0.5, 0.5476, 0.02038, 0.1859, 0.5, 0.1303, 0.5, 0.5476, 0.5, 0.5476, 0.5, 0.2582, 0.5, 0.2632, 0.5, 0.5476, 0.5, 0.5476, 0.5, 0.1718, 0.5, 0.2582, 0.5, 0.5476, 0.5, 0.5476, 0.5, 0.2922, 0.5, 0.3003, 0.5, 0.5476, 0.5, 0.5476, 0.5, 0.2632, 0.5, 0.2922, 0.5, 0.5476, 0.5, 0.5476, 0.5, 0.3003, 0.5, 0.2922, 0.5, 0.5136, 0.5, 0.5476, 0.5, 0.0, 0.5, 0.0, 0.5, 0.2922, 0.5, 0.3003, 0.5, 0.0, 0.5, 0.0, 0.5, 0.2922, 0.5, 0.2632, 0.5, 0.0, 0.5, 0.0, 0.5, 0.3003, 0.5, 0.2922, 0.5, 0.0, 0.5, 0.0, 0.5, 0.2582, 0.5, 0.1718, 0.5, 0.0, 0.5, 0.0, 0.5, 0.2632, 0.5, 0.2582, 0.5, 0.0, 0.5, 0.0, 0.5, 0.1303, 0.5, 0.1859, 0.5, 0.0, 0.09358, 0.0, 0.5, 0.1859, 0.5, 0.2984, 0.05368, 0.0, 0.5, 0.0, 0.5, 0.1718, 0.5, 0.1303, 0.5, 0.0, 0.5, 0.0, 0.5, 0.2399, 0.5, 0.2126, 0.5, 0.0, 0.5, 0.0, 0.5, 0.2433, 0.5, 0.2755, 0.5, 0.0, 0.5, 0.0, 0.5, 0.2802, 0.5, 0.2473, 0.5, 0.0, 0.5, 0.0, 0.5, 0.2088, 0.5, 0.2131, 0.5, 0.0, 0.5, 0.0, 0.5, 0.2075, 0.5, 0.2158, 0.5, 0.02924, 0.5, 0.05848, 0.5, 0.2758, 0.5, 0.3076, 0.5, 0.05848, 0.5, 0.05848, 0.5, 0.2604, 0.5, 0.2183, 0.5, 0.2422, 0.5, 0.4259, 0.5, 0.4259, 0.5, 0.4664, 0.5, 0.05848, 0.5, 0.2422, 0.5, 0.4664, 0.5, 0.2604, 0.5, 0.5421, 0.5, 0.6583, 0.5, 0.6583, 0.5, 0.5421, 0.5, 0.4259, 0.5, 0.5421, 0.5, 0.5421, 0.5, 0.4259, 0.5, 0.05848, 0.5, 0.05848, 0.5, 0.2287, 0.5, 0.2291, 0.5, 0.0, 0.5, 0.02924, 0.5, 0.3076, 0.5, 0.2088, 0.5, 0.6583, 0.5, 0.6736, 0.5, 0.6736, 0.5, 0.6583, 0.5, 0.0, 0.09358, 0.2984, 0.05368, 0.2984, 0.05368, 0.0, 0.09358, 0.05848, 0.5, 0.05848, 0.5, 0.2291, 0.5, 0.2758, 0.5, 0.0, 0.5, 0.0, 0.5, 0.2131, 0.5, 0.2075, 0.5, 0.0, 0.5, 0.0, 0.5, 0.2158, 0.5, 0.2802, 0.5, 0.0, 0.5, 0.0, 0.5, 0.2126, 0.5, 0.2433, 0.5, 0.0, 0.5, 0.0, 0.5, 0.2755, 0.5, 0.2922, 0.5, 0.0, 0.5, 0.0, 0.5, 0.2473, 0.5, 0.2399, 0.5, 0.05848, 0.5, 0.05848, 0.5, 0.2183, 0.5, 0.2287, 0.5, 0.6916, 0.5, 0.6736, 0.5, 0.6736, 0.5, 0.6916, 0.5])
me_plane_003.update()

# ---- objects
ob_reference = bpy.data.objects.new('Reference', None)
ob_plane = bpy.data.objects.new('Plane', me_plane_001)
ob_plane_001 = bpy.data.objects.new('Plane.001', me_plane_003)

# ---- transforms, parenting, visibility, modifiers, constraints
ob_reference.location = (0.4, 4.8, 6.6)
ob_reference.rotation_euler = (1.571, 0.6109, 0.0)
ob_reference.scale = (2.0, 2.0, 2.0)
ob_reference.empty_display_type = 'IMAGE'
ob_reference.empty_display_size = 5.0
ob_reference.use_empty_image_alpha = True
ob_reference.color = (1.0, 1.0, 1.0, 0.5)
ob_reference.hide_select = True
ob_plane.location = (0.1562, 0.1009, 9.099)
ob_plane.rotation_euler = (1.571, -0.1241, 0.0)
ob_plane.scale = (0.5552, 0.4159, 0.4155)
ob_plane.hide_select = True
_m = ob_plane.modifiers.new('Mirror', 'MIRROR')
_m.use_axis = (False, False, True)
_m.use_clip = True
_m = ob_plane.modifiers.new('Subdivision', 'SUBSURF')
_m.levels = 3
ob_plane_001.location = (0.1562, 0.1009, 9.099)
ob_plane_001.rotation_euler = (1.571, -0.1241, 0.0)
ob_plane_001.scale = (0.5552, 0.4159, 0.4155)
_m = ob_plane_001.modifiers.new('Mirror', 'MIRROR')
_m.use_axis = (False, False, True)
_m.use_clip = True
_m = ob_plane_001.modifiers.new('Subdivision', 'SUBSURF')
_m.levels = 3
_m = ob_plane_001.modifiers.new('Auto Smooth', 'NODES')
_m.node_group = ng_auto_smooth
_gi = [s.identifier for s in ng_auto_smooth.interface.items_tree if s.item_type == 'SOCKET' and s.in_out == 'INPUT']
_m[_gi[1]] = 0.5236  # Angle

# ---- collection membership
scene.collection.objects.link(ob_reference)
col_collection.objects.link(ob_plane)
col_collection.objects.link(ob_plane_001)

# ---- scene / render settings (as saved in the file)
scene.frame_start = 1; scene.frame_end = 250; scene.frame_set(0)
scene.render.engine = 'BLENDER_EEVEE_NEXT'
scene.cycles.sampling_pattern = 'TABULATED_SOBOL'
scene.cycles.use_light_tree = False
scene.view_settings.view_transform = 'Filmic'
bpy.context.view_layer.update()

# ---- added for rendering (the .blend has no active camera and no usable light): camera, sun
cam_auto = bpy.data.cameras.new('AutoCamera')
cam_auto.lens = 50.0
cam_auto.sensor_width = 36.0
cam_auto.clip_end = 1000.0
ob_auto_camera = bpy.data.objects.new('AutoCamera', cam_auto)
scene.collection.objects.link(ob_auto_camera)
ob_auto_camera.location = (7.94642, -9.23938, 14.5608)
ob_auto_camera.rotation_euler = (1.09748, -7.21219e-08, 0.694738)
scene.camera = ob_auto_camera
light_auto_sun = bpy.data.lights.new('AutoSun', 'SUN')
light_auto_sun.energy = 3.0
light_auto_sun.angle = 0.0523599
ob_auto_sun = bpy.data.objects.new('AutoSun', light_auto_sun)
scene.collection.objects.link(ob_auto_sun)
ob_auto_sun.rotation_euler = (0.872665, 0.174533, 0.523599)
bpy.context.view_layer.update()
